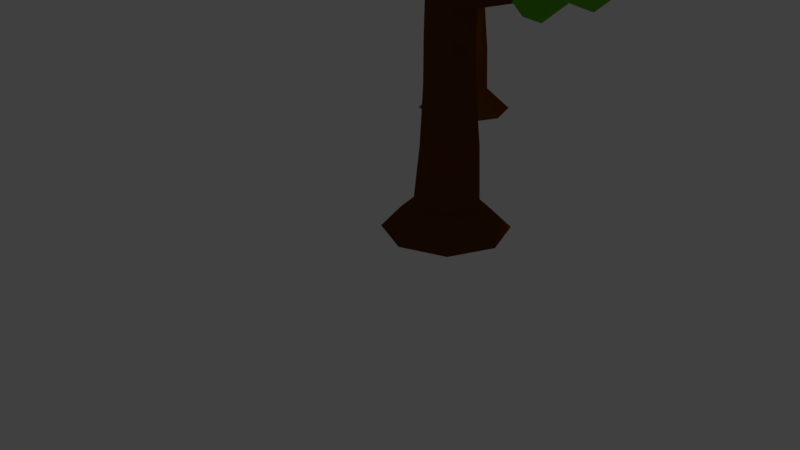# Source: tree1.blend  (saved by Blender 2.79.0; exported with 4.5.12 LTS)
import bpy
from mathutils import Matrix  # noqa: F401  (used for matrix-valued properties, if any)

bpy.ops.wm.read_factory_settings(use_empty=True)
scene = bpy.context.scene
scene.name = 'Scene'

# ---- collections
col_collection_1 = bpy.data.collections.new('Collection 1'); scene.collection.children.link(col_collection_1)

# ---- materials (node trees are filled in below, after node groups)
mat_material = bpy.data.materials.new('Material')
mat_material.alpha_threshold = 0.0
mat_material.use_transparent_shadow = False
mat_material.diffuse_color = (0.1282, 0.03891, 0.0, 1.0)
mat_material.roughness = 0.5
mat_material.line_color = (0.0, 0.0, 0.0, 1.0)
mat_material_001 = bpy.data.materials.new('Material.001')
mat_material_001.alpha_threshold = 0.0
mat_material_001.use_transparent_shadow = False
mat_material_001.diffuse_color = (0.1202, 0.4672, 0.02167, 1.0)
mat_material_001.specular_color = (0.07434, 0.3757, 0.01103)
mat_material_001.roughness = 0.5

# ---- material node trees

# ---- world
world_world = bpy.data.worlds.new('World'); scene.world = world_world
world_world.color = (0.05088, 0.05088, 0.05088)
world_world.use_sun_shadow = False
world_world.sun_shadow_jitter_overblur = 0.0
world_world.cycles.sampling_method = 'MANUAL'

# ---- cameras
cam_camera = bpy.data.cameras.new('Camera')
cam_camera.clip_end = 100.0
cam_camera.lens = 35.0
cam_camera.sensor_width = 32.0
cam_camera.sensor_height = 18.0
cam_camera.ortho_scale = 7.314
cam_camera.dof.focus_distance = 0.0
cam_camera.dof.aperture_fstop = 128.0

# ---- lights
light_lamp = bpy.data.lights.new('Lamp', 'POINT')
light_lamp.transmission_factor = 0.0
light_lamp.cutoff_distance = 30.0
light_lamp.energy = 100.0
light_lamp.shadow_buffer_clip_start = 1.001
light_lamp.shadow_soft_size = 0.1
light_lamp.shadow_maximum_resolution = 0.006
light_lamp.use_absolute_resolution = True

# ---- meshes
me_cylinder = bpy.data.meshes.new('Cylinder')
me_cylinder.from_pydata([(1.611e-09, 0.7991, -0.5046), (-4.465e-09, 0.4008, -0.1448), (0.5651, 0.5651, -0.5046), (0.2834, 0.2834, -0.1448), (0.7991, -2.722e-08, -0.5046), (0.4008, -1.305e-08, -0.1448), (0.5651, -0.5651, -0.5046), (0.2834, -0.2834, -0.1448), (-6.825e-08, -0.7991, -0.5046), (-3.95e-08, -0.4008, -0.1448), (-0.5651, -0.5651, -0.5046), (-0.2834, -0.2834, -0.1448), (-0.7991, 1.724e-08, -0.5046), (-0.4008, 9.244e-09, -0.1448), (-0.5651, 0.5651, -0.5046), (-0.2834, 0.2834, -0.1448), (-0.006612, 0.3073, 1.3), (0.2065, 0.219, 1.3), (0.2903, 0.009954, 1.303), (0.2058, -0.2065, 1.3), (-0.01112, -0.2913, 1.303), (-0.2197, -0.2071, 1.3), (-0.308, 0.005948, 1.3), (-0.2197, 0.219, 1.3), (-6.452e-09, 0.2821, 2.58), (0.1995, 0.1995, 2.58), (0.2821, -8.086e-09, 2.637), (0.1995, -0.2126, 2.563), (-3.112e-08, -0.2952, 2.477), (-0.1995, -0.2126, 2.58), (-0.2821, 7.61e-09, 2.58), (-0.1995, 0.1995, 2.471), (-0.1675, 1.108, 5.296), (-0.08515, 1.074, 5.296), (-0.05102, 0.992, 5.296), (-0.08515, 0.9096, 5.296), (-0.1675, 0.8754, 5.296), (-0.2499, 0.9096, 5.296), (-0.2841, 0.992, 5.296), (-0.2499, 1.074, 5.296), (0.1826, -0.06695, 4.017), (0.005055, -0.1405, 4.017), (0.1826, 0.2881, 4.059), (0.2561, 0.1106, 4.017), (-0.246, 0.1106, 4.017), (-0.1725, 0.2881, 4.017), (-0.1725, -0.06695, 3.959), (0.005055, 0.3617, 4.017), (0.002345, -0.2295, 3.32), (0.2701, 0.05131, 3.247), (-0.187, 0.2406, 3.337), (-0.187, -0.1511, 3.247), (0.1916, -0.1511, 3.235), (0.1916, 0.2406, 3.247), (-0.2654, 0.05131, 3.247), (0.002345, 0.319, 3.247), (0.06515, -1.699, 4.014), (0.02767, -1.714, 4.02), (-0.002201, -1.685, 4.029), (0.06359, -1.605, 4.115), (0.02799, -1.598, 4.102), (0.09209, -1.61, 4.089), (0.1668, -0.9211, 3.057), (0.04827, -0.97, 3.017), (0.06741, -0.8825, 3.486), (0.1763, -0.8461, 3.43), (-0.06641, -0.9145, 3.073), (-0.04505, -0.8402, 3.443), (-0.2978, 0.009689, 2.264), (-0.2137, 0.2127, 2.264), (-0.01561, -0.2828, 2.191), (-0.2137, -0.203, 2.264), (0.2715, 0.01399, 2.191), (0.1914, -0.2024, 2.252), (-0.01077, 0.2967, 2.264), (0.1922, 0.2127, 2.264), (1.632, 0.2317, 3.302), (1.655, 0.1613, 3.322), (1.64, 0.0913, 3.281), (1.707, 0.1797, 3.175), (1.676, 0.1042, 3.178), (1.669, 0.246, 3.198), (0.9082, 0.07352, 2.68), (0.8525, 0.2142, 2.64), (0.8711, 0.2226, 2.416), (0.9345, 0.08193, 2.364), (0.8745, -0.06827, 2.4), (0.8561, -0.07406, 2.621), (-0.7059, 1.395, 4.099), (-0.8129, 1.384, 4.075), (-0.7675, 1.419, 4.11), (-0.7349, 1.182, 4.117), (-0.7833, 1.202, 4.084), (-0.6818, 1.212, 4.107), (-0.463, 0.6433, 3.37), (-0.4851, 0.6898, 2.979), (-0.418, 0.8203, 2.93), (-0.2763, 0.8582, 2.989), (-0.2648, 0.8031, 3.38), (-0.3971, 0.7448, 3.436), (0.1199, 0.1616, 4.316), (0.1199, 0.4721, 4.316), (-0.2549, 0.3169, 4.316), (-0.03534, 0.5364, 4.316), (-0.03534, 0.09728, 4.316), (0.1842, 0.3169, 4.316), (-0.1906, 0.4721, 4.316), (-0.1906, 0.1616, 4.441), (-1.217, -0.003157, 5.233), (-1.185, 0.07842, 5.239), (-1.223, 0.04597, 5.238), (-1.102, 0.08378, 5.273), (-1.13, 0.01243, 5.267), (-1.108, 0.04263, 5.303), (-0.5825, 0.1108, 4.373), (-0.5028, 0.06104, 4.286), (-0.6167, 0.2173, 4.288), (-0.517, -0.08182, 4.1), (-0.6211, -0.01871, 4.069), (-0.6472, 0.09684, 4.103), (0.1869, -0.1069, 3.645), (0.1869, 0.2655, 3.613), (-0.2552, 0.08242, 3.651), (0.003767, 0.3414, 3.651), (0.003767, -0.1828, 3.686), (0.2627, 0.08242, 3.651), (-0.1794, 0.2655, 3.694), (-0.1794, -0.1069, 3.62), (1.506, 0.9205, 4.577), (1.515, 0.9015, 4.544), (1.512, 0.9583, 4.586), (1.595, 0.9248, 4.571), (1.585, 0.9627, 4.581), (1.588, 0.9041, 4.536), (0.7742, 0.3995, 3.618), (0.7418, 0.4158, 3.845), (0.5866, 0.5919, 3.862), (0.6141, 0.5812, 3.635), (0.6933, 0.5322, 3.884), (0.7303, 0.52, 3.607), (-0.007284, -1.116, 4.945), (-0.07549, -1.144, 4.945), (-0.00563, -1.131, 4.802), (-0.07599, -1.161, 4.818), (0.08959, -0.5142, 4.091), (0.09212, -0.5377, 3.872), (-0.01547, -0.5823, 3.896), (-0.01471, -0.5574, 4.091), (0.1189, 0.6662, 4.516), (0.7284, 0.2233, 5.152), (-0.114, -0.05041, 5.056), (-0.6346, 0.6662, 5.357), (-0.114, 1.383, 5.357), (0.652, 1.041, 5.282), (0.3517, -0.05041, 5.839), (-0.4907, 0.2233, 6.113), (-0.4907, 1.109, 6.075), (0.3517, 1.383, 5.941), (0.8723, 0.6662, 5.532), (0.1189, 0.6662, 6.389), (-0.018, 0.245, 4.69), (0.4771, 0.4059, 4.792), (0.3403, -0.01534, 5.038), (0.8354, 0.6662, 5.121), (0.4771, 0.9265, 4.882), (-0.324, 0.6662, 4.792), (-0.4609, 0.245, 5.228), (-0.018, 1.087, 4.882), (-0.4609, 1.087, 5.294), (0.3403, 1.348, 5.294), (0.92, 0.4059, 5.34), (0.92, 0.9265, 5.417), (0.1189, -0.1762, 5.247), (0.614, -0.01534, 5.354), (-0.6823, 0.4059, 5.737), (-0.3763, -0.01534, 5.507), (-0.3763, 1.348, 5.72), (-0.6823, 0.9265, 5.737), (0.614, 1.348, 5.609), (0.1189, 1.509, 5.716), (0.6986, 0.245, 5.97), (-0.1026, -0.01534, 5.95), (-0.5977, 0.6662, 6.18), (-0.1026, 1.348, 5.946), (0.6986, 1.087, 5.867), (0.2557, 0.245, 6.407), (0.5617, 0.6662, 6.163), (-0.2394, 0.4059, 6.422), (-0.2394, 0.9265, 6.402), (0.2557, 1.087, 6.277), (1.774, 0.1043, 2.392), (2.383, -0.3385, 3.028), (1.541, -0.6122, 2.932), (1.02, 0.1043, 3.233), (1.541, 0.8209, 3.233), (2.307, 0.4788, 3.158), (2.007, -0.6122, 3.715), (1.164, -0.3385, 3.99), (1.164, 0.5472, 3.952), (2.007, 0.8209, 3.818), (2.527, 0.1043, 3.409), (1.774, 0.1043, 4.266), (1.637, -0.3169, 2.567), (2.132, -0.156, 2.668), (1.995, -0.5772, 2.915), (2.49, 0.1043, 2.997), (2.132, 0.3646, 2.758), (1.331, 0.1043, 2.668), (1.194, -0.3169, 3.105), (1.637, 0.5255, 2.758), (1.194, 0.5255, 3.171), (1.995, 0.7858, 3.171), (2.575, -0.156, 3.217), (2.575, 0.3646, 3.294), (1.774, -0.7381, 3.123), (2.269, -0.5772, 3.231), (0.9726, -0.156, 3.614), (1.279, -0.5772, 3.384), (1.279, 0.7858, 3.596), (0.9726, 0.3646, 3.614), (2.269, 0.7858, 3.485), (1.774, 0.9467, 3.593), (2.353, -0.3169, 3.846), (1.552, -0.5772, 3.826), (1.057, 0.1043, 4.056), (1.552, 0.7858, 3.822), (2.353, 0.5255, 3.744), (1.911, -0.3169, 4.284), (2.217, 0.1043, 4.039), (1.415, -0.156, 4.299), (1.415, 0.3646, 4.278), (1.911, 0.5255, 4.153), (1.073, 1.036, 3.491), (1.682, 0.593, 4.127), (0.8401, 0.3193, 4.031), (0.3195, 1.036, 4.333), (0.8401, 1.752, 4.332), (1.606, 1.41, 4.257), (1.306, 0.3193, 4.815), (0.4634, 0.593, 5.089), (0.4634, 1.479, 5.051), (1.306, 1.752, 4.917), (1.826, 1.036, 4.508), (1.073, 1.036, 5.365), (0.9361, 0.6147, 3.666), (1.431, 0.7755, 3.767), (1.294, 0.3544, 4.014), (1.789, 1.036, 4.097), (1.431, 1.296, 3.857), (0.6301, 1.036, 3.767), (0.4932, 0.6147, 4.204), (0.9361, 1.457, 3.857), (0.4932, 1.457, 4.27), (1.294, 1.717, 4.27), (1.874, 0.7755, 4.316), (1.874, 1.296, 4.393), (1.073, 0.1935, 4.222), (1.568, 0.3544, 4.33), (0.2718, 0.7755, 4.713), (0.5778, 0.3544, 4.483), (0.5778, 1.717, 4.695), (0.2718, 1.296, 4.713), (1.568, 1.717, 4.584), (1.073, 1.878, 4.692), (1.653, 0.6147, 4.945), (0.8515, 0.3544, 4.926), (0.3563, 1.036, 5.156), (0.8515, 1.717, 4.921), (1.653, 1.457, 4.843), (1.21, 0.6147, 5.383), (1.516, 1.036, 5.138), (0.7146, 0.7755, 5.398), (0.7146, 1.296, 5.378), (1.21, 1.457, 5.252), (-0.518, 1.387, 2.964), (0.09155, 0.9445, 3.6), (-0.7508, 0.6708, 3.504), (-1.271, 1.387, 3.805), (-0.7508, 2.104, 3.805), (0.01519, 1.762, 3.73), (-0.2852, 0.6708, 4.287), (-1.128, 0.9445, 4.562), (-1.128, 1.83, 4.524), (-0.2852, 2.104, 4.39), (0.2354, 1.387, 3.98), (-0.518, 1.387, 4.837), (-0.6549, 0.9661, 3.139), (-0.1597, 1.127, 3.24), (-0.2966, 0.7058, 3.487), (0.1986, 1.387, 3.569), (-0.1597, 1.648, 3.33), (-0.9609, 1.387, 3.24), (-1.098, 0.9661, 3.676), (-0.6549, 1.809, 3.33), (-1.098, 1.809, 3.743), (-0.2966, 2.069, 3.743), (0.2831, 1.127, 3.788), (0.2831, 1.648, 3.866), (-0.518, 0.545, 3.695), (-0.02287, 0.7058, 3.803), (-1.319, 1.127, 4.185), (-1.013, 0.7058, 3.955), (-1.013, 2.069, 4.168), (-1.319, 1.648, 4.185), (-0.02287, 2.069, 4.057), (-0.518, 2.23, 4.165), (0.06171, 0.9661, 4.418), (-0.7394, 0.7058, 4.398), (-1.235, 1.387, 4.628), (-0.7394, 2.069, 4.394), (0.06171, 1.809, 4.316), (-0.3812, 0.9661, 4.856), (-0.07514, 1.387, 4.611), (-0.8763, 1.127, 4.871), (-0.8763, 1.648, 4.85), (-0.3812, 1.809, 4.725), (0.3979, -1.58, 2.799), (1.007, -2.023, 3.435), (0.1651, -2.296, 3.339), (-0.3555, -1.58, 3.64), (0.1651, -0.8633, 3.64), (0.9311, -1.205, 3.565), (0.6308, -2.296, 4.122), (-0.2116, -2.023, 4.397), (-0.2116, -1.137, 4.359), (0.6308, -0.8633, 4.225), (1.151, -1.58, 3.815), (0.3979, -1.58, 4.672), (0.2611, -2.001, 2.974), (0.7562, -1.84, 3.075), (0.6194, -2.261, 3.322), (1.115, -1.58, 3.404), (0.7562, -1.32, 3.165), (-0.04491, -1.58, 3.075), (-0.1818, -2.001, 3.511), (0.2611, -1.159, 3.165), (-0.1818, -1.159, 3.577), (0.6194, -0.8984, 3.577), (1.199, -1.84, 3.623), (1.199, -1.32, 3.701), (0.3979, -2.422, 3.53), (0.8931, -2.261, 3.638), (-0.4032, -1.84, 4.02), (-0.09719, -2.261, 3.79), (-0.09719, -0.8984, 4.003), (-0.4032, -1.32, 4.02), (0.8931, -0.8984, 3.892), (0.3979, -0.7375, 3.999), (0.9777, -2.001, 4.253), (0.1765, -2.261, 4.233), (-0.3186, -1.58, 4.463), (0.1765, -0.8984, 4.229), (0.9777, -1.159, 4.151), (0.5348, -2.001, 4.691), (0.8408, -1.58, 4.446), (0.03967, -1.84, 4.706), (0.03967, -1.32, 4.685), (0.5348, -1.159, 4.56), (-0.1338, -0.9001, 3.767), (0.4757, -1.343, 4.403), (-0.3666, -1.617, 4.307), (-0.8872, -0.9001, 4.608), (-0.3666, -0.1835, 4.608), (0.3994, -0.5256, 4.533), (0.09902, -1.617, 5.09), (-0.7434, -1.343, 5.365), (-0.7434, -0.4573, 5.327), (0.09902, -0.1835, 5.193), (0.6196, -0.9001, 4.784), (-0.1338, -0.9001, 5.64), (-0.2707, -1.321, 3.942), (0.2245, -1.16, 4.043), (0.08763, -1.582, 4.29), (0.5828, -0.9001, 4.372), (0.2245, -0.6398, 4.133), (-0.5767, -0.9001, 4.043), (-0.7135, -1.321, 4.479), (-0.2707, -0.4789, 4.133), (-0.7135, -0.4789, 4.546), (0.08763, -0.2186, 4.546), (0.6673, -1.16, 4.592), (0.6673, -0.6398, 4.669), (-0.1338, -1.742, 4.498), (0.3613, -1.582, 4.606), (-0.935, -1.16, 4.989), (-0.6289, -1.582, 4.759), (-0.6289, -0.2186, 4.971), (-0.935, -0.6398, 4.989), (0.3613, -0.2186, 4.86), (-0.1338, -0.05774, 4.968), (0.4459, -1.321, 5.221), (-0.3552, -1.582, 5.201), (-0.8504, -0.9001, 5.431), (-0.3552, -0.2186, 5.197), (0.4459, -0.4789, 5.119), (0.003043, -1.321, 5.659), (0.3091, -0.9001, 5.414), (-0.4921, -1.16, 5.674), (-0.4921, -0.6398, 5.653), (0.003043, -0.4789, 5.528), (-1.183, 0.1109, 3.612), (-0.5739, -0.332, 4.248), (-1.416, -0.6057, 4.152), (-1.937, 0.1109, 4.453), (-1.416, 0.8275, 4.453), (-0.6503, 0.4854, 4.378), (-0.9507, -0.6057, 4.935), (-1.793, -0.332, 5.21), (-1.793, 0.5537, 5.172), (-0.9507, 0.8275, 5.038), (-0.4301, 0.1109, 4.629), (-1.183, 0.1109, 5.485), (-1.32, -0.3103, 3.787), (-0.8252, -0.1494, 3.888), (-0.9621, -0.5706, 4.135), (-0.4669, 0.1109, 4.217), (-0.8252, 0.3712, 3.978), (-1.626, 0.1109, 3.888), (-1.763, -0.3103, 4.324), (-1.32, 0.5321, 3.978), (-1.763, 0.5321, 4.391), (-0.9621, 0.7924, 4.391), (-0.3823, -0.1494, 4.437), (-0.3823, 0.3712, 4.514), (-1.183, -0.7315, 4.343), (-0.6884, -0.5706, 4.451), (-1.985, -0.1494, 4.834), (-1.679, -0.5706, 4.604), (-1.679, 0.7924, 4.816), (-1.985, 0.3712, 4.834), (-0.6884, 0.7924, 4.705), (-1.183, 0.9533, 4.813), (-0.6038, -0.3103, 5.066), (-1.405, -0.5706, 5.046), (-1.9, 0.1109, 5.276), (-1.405, 0.7924, 5.042), (-0.6038, 0.5321, 4.964), (-1.047, -0.3103, 5.504), (-0.7406, 0.1109, 5.259), (-1.542, -0.1494, 5.519), (-1.542, 0.3712, 5.498), (-1.047, 0.5321, 5.373), (-1.158, 0.5957, 2.863), (-0.5482, 0.1528, 3.499), (-1.391, -0.1209, 3.403), (-1.911, 0.5957, 3.704), (-1.391, 1.312, 3.704), (-0.6245, 0.9702, 3.629), (-0.9249, -0.1209, 4.186), (-1.767, 0.1528, 4.461), (-1.767, 1.039, 4.423), (-0.9249, 1.312, 4.289), (-0.4043, 0.5957, 3.88), (-1.158, 0.5957, 4.736), (-1.295, 0.1745, 3.038), (-0.7994, 0.3353, 3.139), (-0.9363, -0.08584, 3.386), (-0.4412, 0.5957, 3.468), (-0.7994, 0.856, 3.229), (-1.601, 0.5957, 3.139), (-1.737, 0.1745, 3.575), (-1.295, 1.017, 3.229), (-1.737, 1.017, 3.642), (-0.9363, 1.277, 3.642), (-0.3566, 0.3353, 3.688), (-0.3566, 0.856, 3.765), (-1.158, -0.2467, 3.594), (-0.6626, -0.08584, 3.702), (-1.959, 0.3353, 4.085), (-1.653, -0.08584, 3.855), (-1.653, 1.277, 4.067), (-1.959, 0.856, 4.085), (-0.6626, 1.277, 3.956), (-1.158, 1.438, 4.064), (-0.578, 0.1745, 4.317), (-1.379, -0.08584, 4.297), (-1.874, 0.5957, 4.527), (-1.379, 1.277, 4.293), (-0.578, 1.017, 4.215), (-1.021, 0.1745, 4.755), (-0.7149, 0.5957, 4.51), (-1.516, 0.3353, 4.77), (-1.516, 0.856, 4.749), (-1.021, 1.017, 4.624), (-1.159, -0.4259, 2.98), (-0.9854, -0.552, 3.162), (-1.225, -0.63, 3.134), (-1.374, -0.4259, 3.22), (-1.225, -0.2218, 3.22), (-1.007, -0.3192, 3.199), (-1.093, -0.63, 3.357), (-1.333, -0.552, 3.435), (-1.333, -0.2998, 3.425), (-1.093, -0.2218, 3.386), (-0.9445, -0.4259, 3.27), (-1.159, -0.4259, 3.514), (-1.198, -0.5458, 3.03), (-1.057, -0.5, 3.059), (-1.096, -0.62, 3.129), (-0.955, -0.4259, 3.153), (-1.057, -0.3518, 3.085), (-1.285, -0.4259, 3.059), (-1.324, -0.5458, 3.183), (-1.198, -0.306, 3.085), (-1.324, -0.306, 3.202), (-1.096, -0.2318, 3.202), (-0.9309, -0.5, 3.215), (-0.9309, -0.3518, 3.237), (-1.159, -0.6658, 3.189), (-1.018, -0.62, 3.219), (-1.387, -0.5, 3.328), (-1.3, -0.62, 3.263), (-1.3, -0.2318, 3.323), (-1.387, -0.3518, 3.328), (-1.018, -0.2318, 3.292), (-1.159, -0.186, 3.322), (-0.9939, -0.5458, 3.394), (-1.222, -0.62, 3.389), (-1.363, -0.4259, 3.454), (-1.222, -0.2318, 3.388), (-0.9939, -0.306, 3.365), (-1.12, -0.5458, 3.519), (-1.033, -0.4259, 3.449), (-1.261, -0.5, 3.523), (-1.261, -0.3518, 3.518), (-1.12, -0.306, 3.482), (1.79, -2.305, 3.883), (1.025, -0.9085, 3.528), (1.635, -1.351, 4.165), (0.7922, -1.625, 4.068), (0.2716, -0.9085, 4.37), (0.7922, -0.1919, 4.37), (1.558, -0.534, 4.295), (1.258, -1.625, 4.852), (0.4155, -1.351, 5.126), (0.4155, -0.4656, 5.088), (1.258, -0.1919, 4.954), (1.778, -0.9085, 4.545), (1.025, -0.9085, 5.402), (0.8882, -1.33, 3.703), (1.383, -1.169, 3.804), (1.246, -1.59, 4.051), (1.742, -0.9085, 4.134), (1.383, -0.6482, 3.894), (0.5822, -0.9085, 3.804), (0.4453, -1.33, 4.241), (0.8882, -0.4873, 3.894), (0.4453, -0.4873, 4.307), (1.246, -0.227, 4.307), (1.826, -1.169, 4.353), (1.826, -0.6482, 4.43), (1.025, -1.751, 4.259), (1.52, -1.59, 4.367), (0.2239, -1.169, 4.75), (0.5299, -1.59, 4.52), (0.5299, -0.227, 4.732), (0.2239, -0.6482, 4.75), (1.52, -0.227, 4.621), (1.025, -0.06612, 4.729), (1.605, -1.33, 4.982), (0.8036, -1.59, 4.963), (0.3085, -0.9085, 5.193), (0.8036, -0.227, 4.959), (1.605, -0.4873, 4.88), (1.162, -1.33, 5.42), (1.468, -0.9085, 5.175), (0.6667, -1.169, 5.435), (0.6667, -0.6482, 5.415), (1.162, -0.4873, 5.289), (-1.052, -0.3199, 3.181), (-0.7647, -0.5286, 3.48), (-1.162, -0.6576, 3.435), (-1.407, -0.3199, 3.577), (-1.162, 0.0178, 3.577), (-0.8007, -0.1434, 3.542), (-0.9422, -0.6576, 3.804), (-1.339, -0.5286, 3.934), (-1.339, -0.1112, 3.916), (-0.9422, 0.0178, 3.852), (-0.6969, -0.3199, 3.66), (-1.052, -0.3199, 4.063), (-1.116, -0.5184, 3.263), (-0.8831, -0.4426, 3.311), (-0.9476, -0.6411, 3.427), (-0.7142, -0.3199, 3.466), (-0.8831, -0.1972, 3.353), (-1.261, -0.3199, 3.311), (-1.325, -0.5184, 3.516), (-1.116, -0.1214, 3.353), (-1.325, -0.1214, 3.547), (-0.9476, 0.001267, 3.547), (-0.6744, -0.4426, 3.569), (-0.6744, -0.1972, 3.605), (-1.052, -0.7169, 3.525), (-0.8186, -0.6411, 3.576), (-1.43, -0.4426, 3.756), (-1.285, -0.6411, 3.648), (-1.285, 0.001269, 3.748), (-1.43, -0.1972, 3.756), (-0.8186, 0.001269, 3.696), (-1.052, 0.07709, 3.746), (-0.7787, -0.5184, 3.866), (-1.156, -0.6411, 3.857), (-1.39, -0.3199, 3.965), (-1.156, 0.001267, 3.855), (-0.7787, -0.1214, 3.818), (-0.9875, -0.5184, 4.072), (-0.8432, -0.3199, 3.957), (-1.221, -0.4426, 4.079), (-1.221, -0.1972, 4.07), (-0.9875, -0.1214, 4.01), (-0.106, -0.8472, 2.712), (0.1813, -1.056, 3.012), (-0.2157, -1.185, 2.967), (-0.4611, -0.8472, 3.109), (-0.2157, -0.5094, 3.109), (0.1453, -0.6707, 3.073), (0.003725, -1.185, 3.336), (-0.3933, -1.056, 3.465), (-0.3933, -0.6384, 3.447), (0.003725, -0.5094, 3.384), (0.2491, -0.8472, 3.191), (-0.106, -0.8472, 3.595), (-0.1705, -1.046, 2.794), (0.06285, -0.9698, 2.842), (-0.001642, -1.168, 2.958), (0.2317, -0.8472, 2.997), (0.06285, -0.7245, 2.885), (-0.3147, -0.8472, 2.842), (-0.3792, -1.046, 3.048), (-0.1705, -0.6487, 2.885), (-0.3792, -0.6487, 3.079), (-0.001642, -0.526, 3.079), (0.2716, -0.9698, 3.101), (0.2716, -0.7245, 3.137), (-0.106, -1.244, 3.057), (0.1274, -1.168, 3.107), (-0.4836, -0.9698, 3.288), (-0.3394, -1.168, 3.179), (-0.3394, -0.526, 3.28), (-0.4836, -0.7245, 3.288), (0.1274, -0.526, 3.227), (-0.106, -0.4502, 3.278), (0.1672, -1.046, 3.397), (-0.2104, -1.168, 3.388), (-0.4437, -0.8472, 3.496), (-0.2104, -0.526, 3.386), (0.1672, -0.6487, 3.349), (-0.04151, -1.046, 3.604), (0.1027, -0.8472, 3.488), (-0.2749, -0.9698, 3.611), (-0.2749, -0.7245, 3.601), (-0.04151, -0.6487, 3.542), (1.732, -0.8866, 4.095), (2.019, -1.095, 4.395), (1.622, -1.224, 4.35), (1.377, -0.8866, 4.492), (1.622, -0.5489, 4.492), (1.983, -0.7101, 4.456), (1.842, -1.224, 4.719), (1.445, -1.095, 4.848), (1.445, -0.6779, 4.83), (1.842, -0.5489, 4.767), (2.087, -0.8866, 4.574), (1.732, -0.8866, 4.978), (1.667, -1.085, 4.178), (1.901, -1.009, 4.225), (1.836, -1.208, 4.342), (2.07, -0.8866, 4.381), (1.901, -0.7639, 4.268), (1.523, -0.8866, 4.225), (1.459, -1.085, 4.431), (1.667, -0.6881, 4.268), (1.459, -0.6881, 4.462), (1.836, -0.5654, 4.462), (2.109, -1.009, 4.484), (2.109, -0.7639, 4.52), (1.732, -1.284, 4.44), (1.965, -1.208, 4.491), (1.354, -1.009, 4.671), (1.498, -1.208, 4.563), (1.498, -0.5654, 4.663), (1.354, -0.7639, 4.671), (1.965, -0.5654, 4.61), (1.732, -0.4896, 4.661), (2.005, -1.085, 4.781), (1.627, -1.208, 4.771), (1.394, -0.8866, 4.88), (1.627, -0.5654, 4.769), (2.005, -0.6881, 4.732), (1.796, -1.085, 4.987), (1.941, -0.8866, 4.871), (1.563, -1.009, 4.994), (1.563, -0.7639, 4.984), (1.796, -0.6881, 4.925), (0.2621, 0.783, 2.846), (0.7541, 0.4256, 3.36), (0.07422, 0.2047, 3.282), (-0.346, 0.783, 3.525), (0.07422, 1.361, 3.525), (0.6924, 1.085, 3.464), (0.45, 0.2047, 3.914), (-0.2298, 0.4256, 4.135), (-0.2298, 1.14, 4.105), (0.45, 1.361, 3.997), (0.8702, 0.783, 3.666), (0.2621, 0.783, 4.358), (0.1517, 0.4431, 2.987), (0.5513, 0.5729, 3.069), (0.4408, 0.233, 3.268), (0.8404, 0.783, 3.335), (0.5513, 0.9931, 3.141), (-0.09529, 0.783, 3.069), (-0.2057, 0.4431, 3.421), (0.1517, 1.123, 3.141), (-0.2057, 1.123, 3.474), (0.4408, 1.333, 3.474), (0.9087, 0.5729, 3.511), (0.9087, 0.9931, 3.574), (0.2621, 0.1031, 3.436), (0.6617, 0.233, 3.523), (-0.3845, 0.5729, 3.832), (-0.1375, 0.233, 3.646), (-0.1375, 1.333, 3.818), (-0.3845, 0.9931, 3.832), (0.6617, 1.333, 3.728), (0.2621, 1.463, 3.815), (0.73, 0.4431, 4.019), (0.08341, 0.233, 4.004), (-0.3162, 0.783, 4.189), (0.08341, 1.333, 4.0), (0.73, 1.123, 3.937), (0.3726, 0.4431, 4.373), (0.6195, 0.783, 4.175), (-0.02703, 0.5729, 4.385), (-0.02703, 0.9931, 4.368), (0.3726, 1.123, 4.267), (-0.4277, 1.019, 2.357), (-0.09857, 0.7799, 2.701), (-0.5535, 0.6321, 2.649), (-0.8346, 1.019, 2.811), (-0.5535, 1.406, 2.811), (-0.1398, 1.221, 2.771), (-0.302, 0.6321, 3.072), (-0.7569, 0.7799, 3.22), (-0.7569, 1.258, 3.199), (-0.302, 1.406, 3.127), (-0.02087, 1.019, 2.906), (-0.4277, 1.019, 3.369), (-0.5016, 0.7916, 2.451), (-0.2343, 0.8784, 2.506), (-0.3082, 0.651, 2.639), (-0.04078, 1.019, 2.684), (-0.2343, 1.16, 2.555), (-0.6669, 1.019, 2.506), (-0.7408, 0.7916, 2.742), (-0.5016, 1.246, 2.555), (-0.7408, 1.246, 2.777), (-0.3082, 1.387, 2.777), (0.004895, 0.8784, 2.802), (0.004895, 1.16, 2.844), (-0.4277, 0.5641, 2.752), (-0.1604, 0.651, 2.81), (-0.8604, 0.8784, 3.017), (-0.6951, 0.651, 2.892), (-0.6951, 1.387, 3.007), (-0.8604, 1.16, 3.017), (-0.1604, 1.387, 2.947), (-0.4277, 1.474, 3.005), (-0.1147, 0.7916, 3.142), (-0.5473, 0.651, 3.132), (-0.8147, 1.019, 3.256), (-0.5473, 1.387, 3.129), (-0.1147, 1.246, 3.087), (-0.3538, 0.7916, 3.379), (-0.1886, 1.019, 3.246), (-0.6212, 0.8784, 3.387), (-0.6212, 1.16, 3.376), (-0.3538, 1.246, 3.308), (0.972, 0.3503, 2.108), (1.301, 0.1112, 2.451), (0.8463, -0.03666, 2.399), (0.5651, 0.3503, 2.562), (0.8463, 0.7373, 2.562), (1.26, 0.5526, 2.522), (1.098, -0.03666, 2.822), (0.6428, 0.1112, 2.971), (0.6428, 0.5895, 2.95), (1.098, 0.7373, 2.878), (1.379, 0.3503, 2.657), (0.972, 0.3503, 3.119), (0.8981, 0.1229, 2.202), (1.165, 0.2097, 2.257), (1.092, -0.01772, 2.39), (1.359, 0.3503, 2.435), (1.165, 0.4909, 2.305), (0.7328, 0.3503, 2.257), (0.6589, 0.1229, 2.492), (0.8981, 0.5778, 2.305), (0.6589, 0.5778, 2.528), (1.092, 0.7183, 2.528), (1.405, 0.2097, 2.553), (1.405, 0.4909, 2.595), (0.972, -0.1046, 2.503), (1.239, -0.01772, 2.561), (0.5393, 0.2097, 2.767), (0.7046, -0.01772, 2.643), (0.7046, 0.7183, 2.758), (0.5393, 0.4909, 2.767), (1.239, 0.7183, 2.698), (0.972, 0.8052, 2.756), (1.285, 0.1229, 2.893), (0.8524, -0.01772, 2.882), (0.585, 0.3503, 3.007), (0.8524, 0.7183, 2.88), (1.285, 0.5778, 2.838), (1.046, 0.1229, 3.129), (1.211, 0.3503, 2.997), (0.7785, 0.2097, 3.137), (0.7785, 0.4909, 3.126), (1.046, 0.5778, 3.059), (0.4543, -0.0845, 0.6048), (0.3523, -0.3308, 0.6048), (-0.1402, -0.3308, 0.6048), (-0.2422, -0.0845, 0.6048), (0.1061, -0.4328, 0.6048), (-0.1402, 0.1618, 0.6048), (0.3523, 0.1618, 0.6048), (0.1061, 0.2638, 0.6048), (-0.274, 0.2674, 1.843), (-0.274, -0.1534, 1.843), (0.1417, -0.1534, 1.837), (0.1417, 0.2674, 1.843), (-0.3601, 0.05953, 1.843), (-0.06617, -0.2395, 1.803), (0.2277, 0.05953, 1.804), (-0.06617, 0.3534, 1.843), (-3.433, 4.821, -0.7643), (-3.433, 4.422, -0.4046), (-2.868, 4.587, -0.7643), (-3.15, 4.305, -0.4046), (-2.634, 4.022, -0.7643), (-3.032, 4.022, -0.4046), (-2.868, 3.457, -0.7643), (-3.15, 3.738, -0.4046), (-3.433, 3.223, -0.7643), (-3.433, 3.621, -0.4046), (-3.998, 3.457, -0.7643), (-3.717, 3.738, -0.4046), (-4.232, 4.022, -0.7643), (-3.834, 4.022, -0.4046), (-3.998, 4.587, -0.7643), (-3.717, 4.305, -0.4046), (-3.44, 4.329, 1.04), (-3.227, 4.241, 1.04), (-3.143, 4.032, 1.043), (-3.227, 3.815, 1.041), (-3.444, 3.73, 1.043), (-3.653, 3.815, 1.04), (-3.741, 4.028, 1.04), (-3.653, 4.241, 1.04), (-3.433, 4.304, 2.321), (-3.234, 4.221, 2.321), (-3.151, 4.022, 2.378), (-3.234, 3.809, 2.304), (-3.433, 3.726, 2.217), (-3.633, 3.809, 2.321), (-3.715, 4.022, 2.321), (-3.633, 4.221, 2.211), (-3.601, 5.13, 5.036), (-3.518, 5.096, 5.036), (-3.484, 5.014, 5.036), (-3.518, 4.931, 5.036), (-3.601, 4.897, 5.036), (-3.683, 4.931, 5.036), (-3.717, 5.014, 5.036), (-3.683, 5.096, 5.036), (-3.251, 3.955, 3.757), (-3.428, 3.881, 3.757), (-3.251, 4.31, 3.799), (-3.177, 4.132, 3.757), (-3.679, 4.132, 3.757), (-3.606, 4.31, 3.757), (-3.606, 3.955, 3.699), (-3.428, 4.383, 3.757), (-3.431, 3.792, 3.06), (-3.163, 4.073, 2.987), (-3.62, 4.262, 3.078), (-3.62, 3.871, 2.987), (-3.242, 3.871, 2.976), (-3.242, 4.262, 2.987), (-3.699, 4.073, 2.987), (-3.431, 4.341, 2.987), (-3.368, 2.323, 3.755), (-3.406, 2.308, 3.761), (-3.435, 2.336, 3.77), (-3.37, 2.417, 3.855), (-3.405, 2.423, 3.843), (-3.341, 2.411, 3.829), (-3.267, 3.101, 2.797), (-3.385, 3.052, 2.757), (-3.366, 3.139, 3.226), (-3.257, 3.176, 3.171), (-3.5, 3.107, 2.813), (-3.478, 3.181, 3.183), (-3.731, 4.031, 2.005), (-3.647, 4.234, 2.005), (-3.449, 3.739, 1.931), (-3.647, 3.819, 2.005), (-3.162, 4.036, 1.932), (-3.242, 3.819, 1.993), (-3.444, 4.318, 2.005), (-3.241, 4.234, 2.005), (-1.801, 4.253, 3.042), (-1.778, 4.183, 3.063), (-1.794, 4.113, 3.021), (-1.726, 4.201, 2.915), (-1.757, 4.126, 2.918), (-1.765, 4.268, 2.938), (-2.525, 4.095, 2.42), (-2.581, 4.236, 2.38), (-2.562, 4.244, 2.156), (-2.499, 4.104, 2.104), (-2.559, 3.953, 2.14), (-2.577, 3.948, 2.361), (-4.139, 5.416, 3.84), (-4.246, 5.406, 3.815), (-4.201, 5.441, 3.85), (-4.168, 5.203, 3.857), (-4.217, 5.224, 3.824), (-4.115, 5.234, 3.847), (-3.896, 4.665, 3.11), (-3.918, 4.711, 2.719), (-3.851, 4.842, 2.67), (-3.71, 4.88, 2.729), (-3.698, 4.825, 3.12), (-3.83, 4.766, 3.176), (-3.313, 4.183, 4.057), (-3.313, 4.494, 4.057), (-3.688, 4.339, 4.057), (-3.469, 4.558, 4.057), (-3.469, 4.119, 4.057), (-3.249, 4.339, 4.057), (-3.624, 4.494, 4.057), (-3.624, 4.183, 4.181), (-4.65, 4.018, 4.974), (-4.618, 4.1, 4.98), (-4.656, 4.068, 4.978), (-4.535, 4.105, 5.013), (-4.563, 4.034, 5.008), (-4.541, 4.064, 5.044), (-4.016, 4.132, 4.113), (-3.936, 4.083, 4.026), (-4.05, 4.239, 4.029), (-3.95, 3.94, 3.84), (-4.054, 4.003, 3.809), (-4.08, 4.118, 3.843), (-3.246, 3.915, 3.386), (-3.246, 4.287, 3.353), (-3.688, 4.104, 3.391), (-3.429, 4.363, 3.391), (-3.429, 3.839, 3.426), (-3.171, 4.104, 3.391), (-3.613, 4.287, 3.434), (-3.613, 3.915, 3.361), (-1.927, 4.942, 4.317), (-1.919, 4.923, 4.284), (-1.921, 4.98, 4.327), (-1.838, 4.946, 4.311), (-1.848, 4.984, 4.321), (-1.845, 4.926, 4.277), (-2.659, 4.421, 3.358), (-2.691, 4.437, 3.585), (-2.847, 4.614, 3.602), (-2.819, 4.603, 3.375), (-2.74, 4.554, 3.624), (-2.703, 4.542, 3.348), (-3.441, 2.906, 4.685), (-3.509, 2.877, 4.685), (-3.439, 2.89, 4.543), (-3.509, 2.861, 4.558), (-3.344, 3.507, 3.831), (-3.341, 3.484, 3.613), (-3.449, 3.439, 3.636), (-3.448, 3.464, 3.831), (-2.979, 3.937, 0.3451), (-3.081, 3.691, 0.3451), (-3.573, 3.691, 0.3451), (-3.675, 3.937, 0.3451), (-3.327, 3.589, 0.3451), (-3.573, 4.183, 0.3451), (-3.081, 4.183, 0.3451), (-3.327, 4.285, 0.3451), (-3.707, 4.289, 1.584), (-3.707, 3.868, 1.584), (-3.292, 3.868, 1.577), (-3.292, 4.289, 1.584), (-3.793, 4.081, 1.584), (-3.499, 3.782, 1.544), (-3.206, 4.081, 1.544), (-3.499, 4.375, 1.584)], [], [(0, 1, 3, 2), (2, 3, 5, 4), (4, 5, 7, 6), (6, 7, 9, 8), (8, 9, 11, 10), (10, 11, 13, 12), (822, 821, 18, 19), (12, 13, 15, 14), (14, 15, 1, 0), (0, 2, 4, 6, 8, 10, 12, 14), (69, 68, 30, 31), (824, 823, 21, 22), (825, 822, 19, 20), (826, 824, 22, 23), (821, 827, 17, 18), (823, 825, 20, 21), (828, 826, 23, 16), (827, 828, 16, 17), (104, 100, 35, 36), (71, 70, 28, 29), (85, 84, 81, 79), (75, 74, 24, 25), (74, 69, 31, 24), (68, 71, 29, 30), (70, 73, 27, 28), (83, 82, 77, 76), (33, 32, 39, 38, 37, 36, 35, 34), (105, 101, 33, 34), (106, 102, 38, 39), (107, 104, 36, 37), (100, 105, 34, 35), (101, 103, 32, 33), (103, 106, 39, 32), (102, 107, 37, 38), (122, 127, 46, 44), (123, 126, 45, 47), (137, 136, 130, 132), (120, 125, 43, 40), (127, 124, 41, 46), (126, 122, 44, 45), (135, 134, 133, 129), (145, 144, 140, 142), (65, 64, 59, 61), (26, 25, 53, 49), (96, 95, 89, 90), (63, 62, 56, 57), (27, 26, 49, 52), (25, 24, 55, 53), (95, 94, 92, 89), (30, 29, 51, 54), (57, 56, 61, 59), (58, 57, 59, 60), (67, 66, 58, 60), (62, 65, 61, 56), (64, 67, 60, 59), (66, 63, 57, 58), (29, 28, 63, 66), (48, 51, 67, 64), (27, 52, 65, 62), (51, 29, 66, 67), (28, 27, 62, 63), (52, 48, 64, 65), (835, 832, 75, 72), (834, 831, 73, 70), (833, 830, 71, 68), (836, 829, 69, 74), (832, 836, 74, 75), (831, 835, 72, 73), (830, 834, 70, 71), (829, 833, 68, 69), (80, 79, 77, 78), (79, 81, 76, 77), (86, 85, 79, 80), (82, 87, 78, 77), (84, 83, 76, 81), (87, 86, 80, 78), (27, 73, 86, 87), (75, 25, 83, 84), (26, 27, 87, 82), (73, 72, 85, 86), (25, 26, 82, 83), (72, 75, 84, 85), (90, 89, 92, 91), (88, 90, 91, 93), (98, 97, 88, 93), (99, 98, 93, 91), (97, 96, 90, 88), (94, 99, 91, 92), (54, 50, 99, 94), (24, 31, 96, 97), (50, 55, 98, 99), (55, 24, 97, 98), (30, 54, 94, 95), (31, 30, 95, 96), (114, 116, 111, 113), (47, 45, 106, 103), (42, 47, 103, 101), (40, 43, 105, 100), (115, 114, 113, 112), (45, 44, 102, 106), (43, 42, 101, 105), (41, 40, 100, 104), (109, 110, 113, 111), (110, 108, 112, 113), (117, 115, 112, 108), (118, 117, 108, 110), (116, 119, 109, 111), (119, 118, 110, 109), (44, 46, 118, 119), (102, 44, 119, 116), (46, 41, 117, 118), (41, 104, 115, 117), (104, 107, 114, 115), (107, 102, 116, 114), (48, 52, 120, 124), (49, 53, 121, 125), (50, 54, 122, 126), (51, 48, 124, 127), (52, 49, 125, 120), (53, 55, 123, 121), (55, 50, 126, 123), (54, 51, 127, 122), (131, 132, 130, 128), (133, 131, 128, 129), (138, 135, 129, 128), (136, 138, 128, 130), (139, 137, 132, 131), (134, 139, 131, 133), (125, 121, 139, 134), (121, 123, 137, 139), (47, 42, 138, 136), (42, 43, 135, 138), (43, 125, 134, 135), (123, 47, 136, 137), (143, 142, 140, 141), (146, 145, 142, 143), (147, 146, 143, 141), (144, 147, 141, 140), (40, 41, 147, 144), (41, 124, 146, 147), (124, 120, 145, 146), (120, 40, 144, 145), (148, 161, 160), (149, 161, 163), (148, 160, 165), (148, 165, 167), (148, 167, 164), (149, 163, 170), (150, 162, 172), (151, 166, 174), (152, 168, 176), (153, 169, 178), (149, 170, 173), (150, 172, 175), (151, 174, 177), (152, 176, 179), (153, 178, 171), (154, 180, 185), (155, 181, 187), (156, 182, 188), (157, 183, 189), (158, 184, 186), (186, 189, 159), (186, 184, 189), (184, 157, 189), (189, 188, 159), (189, 183, 188), (183, 156, 188), (188, 187, 159), (188, 182, 187), (182, 155, 187), (187, 185, 159), (187, 181, 185), (181, 154, 185), (185, 186, 159), (185, 180, 186), (180, 158, 186), (171, 184, 158), (171, 178, 184), (178, 157, 184), (179, 183, 157), (179, 176, 183), (176, 156, 183), (177, 182, 156), (177, 174, 182), (174, 155, 182), (175, 181, 155), (175, 172, 181), (172, 154, 181), (173, 180, 154), (173, 170, 180), (170, 158, 180), (178, 179, 157), (178, 169, 179), (169, 152, 179), (176, 177, 156), (176, 168, 177), (168, 151, 177), (174, 175, 155), (174, 166, 175), (166, 150, 175), (172, 173, 154), (172, 162, 173), (162, 149, 173), (170, 171, 158), (170, 163, 171), (163, 153, 171), (164, 169, 153), (164, 167, 169), (167, 152, 169), (167, 168, 152), (167, 165, 168), (165, 151, 168), (165, 166, 151), (165, 160, 166), (160, 150, 166), (163, 164, 153), (163, 161, 164), (161, 148, 164), (160, 162, 150), (160, 161, 162), (161, 149, 162), (190, 203, 202), (191, 203, 205), (190, 202, 207), (190, 207, 209), (190, 209, 206), (191, 205, 212), (192, 204, 214), (193, 208, 216), (194, 210, 218), (195, 211, 220), (191, 212, 215), (192, 214, 217), (193, 216, 219), (194, 218, 221), (195, 220, 213), (196, 222, 227), (197, 223, 229), (198, 224, 230), (199, 225, 231), (200, 226, 228), (228, 231, 201), (228, 226, 231), (226, 199, 231), (231, 230, 201), (231, 225, 230), (225, 198, 230), (230, 229, 201), (230, 224, 229), (224, 197, 229), (229, 227, 201), (229, 223, 227), (223, 196, 227), (227, 228, 201), (227, 222, 228), (222, 200, 228), (213, 226, 200), (213, 220, 226), (220, 199, 226), (221, 225, 199), (221, 218, 225), (218, 198, 225), (219, 224, 198), (219, 216, 224), (216, 197, 224), (217, 223, 197), (217, 214, 223), (214, 196, 223), (215, 222, 196), (215, 212, 222), (212, 200, 222), (220, 221, 199), (220, 211, 221), (211, 194, 221), (218, 219, 198), (218, 210, 219), (210, 193, 219), (216, 217, 197), (216, 208, 217), (208, 192, 217), (214, 215, 196), (214, 204, 215), (204, 191, 215), (212, 213, 200), (212, 205, 213), (205, 195, 213), (206, 211, 195), (206, 209, 211), (209, 194, 211), (209, 210, 194), (209, 207, 210), (207, 193, 210), (207, 208, 193), (207, 202, 208), (202, 192, 208), (205, 206, 195), (205, 203, 206), (203, 190, 206), (202, 204, 192), (202, 203, 204), (203, 191, 204), (232, 245, 244), (233, 245, 247), (232, 244, 249), (232, 249, 251), (232, 251, 248), (233, 247, 254), (234, 246, 256), (235, 250, 258), (236, 252, 260), (237, 253, 262), (233, 254, 257), (234, 256, 259), (235, 258, 261), (236, 260, 263), (237, 262, 255), (238, 264, 269), (239, 265, 271), (240, 266, 272), (241, 267, 273), (242, 268, 270), (270, 273, 243), (270, 268, 273), (268, 241, 273), (273, 272, 243), (273, 267, 272), (267, 240, 272), (272, 271, 243), (272, 266, 271), (266, 239, 271), (271, 269, 243), (271, 265, 269), (265, 238, 269), (269, 270, 243), (269, 264, 270), (264, 242, 270), (255, 268, 242), (255, 262, 268), (262, 241, 268), (263, 267, 241), (263, 260, 267), (260, 240, 267), (261, 266, 240), (261, 258, 266), (258, 239, 266), (259, 265, 239), (259, 256, 265), (256, 238, 265), (257, 264, 238), (257, 254, 264), (254, 242, 264), (262, 263, 241), (262, 253, 263), (253, 236, 263), (260, 261, 240), (260, 252, 261), (252, 235, 261), (258, 259, 239), (258, 250, 259), (250, 234, 259), (256, 257, 238), (256, 246, 257), (246, 233, 257), (254, 255, 242), (254, 247, 255), (247, 237, 255), (248, 253, 237), (248, 251, 253), (251, 236, 253), (251, 252, 236), (251, 249, 252), (249, 235, 252), (249, 250, 235), (249, 244, 250), (244, 234, 250), (247, 248, 237), (247, 245, 248), (245, 232, 248), (244, 246, 234), (244, 245, 246), (245, 233, 246), (274, 287, 286), (275, 287, 289), (274, 286, 291), (274, 291, 293), (274, 293, 290), (275, 289, 296), (276, 288, 298), (277, 292, 300), (278, 294, 302), (279, 295, 304), (275, 296, 299), (276, 298, 301), (277, 300, 303), (278, 302, 305), (279, 304, 297), (280, 306, 311), (281, 307, 313), (282, 308, 314), (283, 309, 315), (284, 310, 312), (312, 315, 285), (312, 310, 315), (310, 283, 315), (315, 314, 285), (315, 309, 314), (309, 282, 314), (314, 313, 285), (314, 308, 313), (308, 281, 313), (313, 311, 285), (313, 307, 311), (307, 280, 311), (311, 312, 285), (311, 306, 312), (306, 284, 312), (297, 310, 284), (297, 304, 310), (304, 283, 310), (305, 309, 283), (305, 302, 309), (302, 282, 309), (303, 308, 282), (303, 300, 308), (300, 281, 308), (301, 307, 281), (301, 298, 307), (298, 280, 307), (299, 306, 280), (299, 296, 306), (296, 284, 306), (304, 305, 283), (304, 295, 305), (295, 278, 305), (302, 303, 282), (302, 294, 303), (294, 277, 303), (300, 301, 281), (300, 292, 301), (292, 276, 301), (298, 299, 280), (298, 288, 299), (288, 275, 299), (296, 297, 284), (296, 289, 297), (289, 279, 297), (290, 295, 279), (290, 293, 295), (293, 278, 295), (293, 294, 278), (293, 291, 294), (291, 277, 294), (291, 292, 277), (291, 286, 292), (286, 276, 292), (289, 290, 279), (289, 287, 290), (287, 274, 290), (286, 288, 276), (286, 287, 288), (287, 275, 288), (316, 329, 328), (317, 329, 331), (316, 328, 333), (316, 333, 335), (316, 335, 332), (317, 331, 338), (318, 330, 340), (319, 334, 342), (320, 336, 344), (321, 337, 346), (317, 338, 341), (318, 340, 343), (319, 342, 345), (320, 344, 347), (321, 346, 339), (322, 348, 353), (323, 349, 355), (324, 350, 356), (325, 351, 357), (326, 352, 354), (354, 357, 327), (354, 352, 357), (352, 325, 357), (357, 356, 327), (357, 351, 356), (351, 324, 356), (356, 355, 327), (356, 350, 355), (350, 323, 355), (355, 353, 327), (355, 349, 353), (349, 322, 353), (353, 354, 327), (353, 348, 354), (348, 326, 354), (339, 352, 326), (339, 346, 352), (346, 325, 352), (347, 351, 325), (347, 344, 351), (344, 324, 351), (345, 350, 324), (345, 342, 350), (342, 323, 350), (343, 349, 323), (343, 340, 349), (340, 322, 349), (341, 348, 322), (341, 338, 348), (338, 326, 348), (346, 347, 325), (346, 337, 347), (337, 320, 347), (344, 345, 324), (344, 336, 345), (336, 319, 345), (342, 343, 323), (342, 334, 343), (334, 318, 343), (340, 341, 322), (340, 330, 341), (330, 317, 341), (338, 339, 326), (338, 331, 339), (331, 321, 339), (332, 337, 321), (332, 335, 337), (335, 320, 337), (335, 336, 320), (335, 333, 336), (333, 319, 336), (333, 334, 319), (333, 328, 334), (328, 318, 334), (331, 332, 321), (331, 329, 332), (329, 316, 332), (328, 330, 318), (328, 329, 330), (329, 317, 330), (358, 371, 370), (359, 371, 373), (358, 370, 375), (358, 375, 377), (358, 377, 374), (359, 373, 380), (360, 372, 382), (361, 376, 384), (362, 378, 386), (363, 379, 388), (359, 380, 383), (360, 382, 385), (361, 384, 387), (362, 386, 389), (363, 388, 381), (364, 390, 395), (365, 391, 397), (366, 392, 398), (367, 393, 399), (368, 394, 396), (396, 399, 369), (396, 394, 399), (394, 367, 399), (399, 398, 369), (399, 393, 398), (393, 366, 398), (398, 397, 369), (398, 392, 397), (392, 365, 397), (397, 395, 369), (397, 391, 395), (391, 364, 395), (395, 396, 369), (395, 390, 396), (390, 368, 396), (381, 394, 368), (381, 388, 394), (388, 367, 394), (389, 393, 367), (389, 386, 393), (386, 366, 393), (387, 392, 366), (387, 384, 392), (384, 365, 392), (385, 391, 365), (385, 382, 391), (382, 364, 391), (383, 390, 364), (383, 380, 390), (380, 368, 390), (388, 389, 367), (388, 379, 389), (379, 362, 389), (386, 387, 366), (386, 378, 387), (378, 361, 387), (384, 385, 365), (384, 376, 385), (376, 360, 385), (382, 383, 364), (382, 372, 383), (372, 359, 383), (380, 381, 368), (380, 373, 381), (373, 363, 381), (374, 379, 363), (374, 377, 379), (377, 362, 379), (377, 378, 362), (377, 375, 378), (375, 361, 378), (375, 376, 361), (375, 370, 376), (370, 360, 376), (373, 374, 363), (373, 371, 374), (371, 358, 374), (370, 372, 360), (370, 371, 372), (371, 359, 372), (400, 413, 412), (401, 413, 415), (400, 412, 417), (400, 417, 419), (400, 419, 416), (401, 415, 422), (402, 414, 424), (403, 418, 426), (404, 420, 428), (405, 421, 430), (401, 422, 425), (402, 424, 427), (403, 426, 429), (404, 428, 431), (405, 430, 423), (406, 432, 437), (407, 433, 439), (408, 434, 440), (409, 435, 441), (410, 436, 438), (438, 441, 411), (438, 436, 441), (436, 409, 441), (441, 440, 411), (441, 435, 440), (435, 408, 440), (440, 439, 411), (440, 434, 439), (434, 407, 439), (439, 437, 411), (439, 433, 437), (433, 406, 437), (437, 438, 411), (437, 432, 438), (432, 410, 438), (423, 436, 410), (423, 430, 436), (430, 409, 436), (431, 435, 409), (431, 428, 435), (428, 408, 435), (429, 434, 408), (429, 426, 434), (426, 407, 434), (427, 433, 407), (427, 424, 433), (424, 406, 433), (425, 432, 406), (425, 422, 432), (422, 410, 432), (430, 431, 409), (430, 421, 431), (421, 404, 431), (428, 429, 408), (428, 420, 429), (420, 403, 429), (426, 427, 407), (426, 418, 427), (418, 402, 427), (424, 425, 406), (424, 414, 425), (414, 401, 425), (422, 423, 410), (422, 415, 423), (415, 405, 423), (416, 421, 405), (416, 419, 421), (419, 404, 421), (419, 420, 404), (419, 417, 420), (417, 403, 420), (417, 418, 403), (417, 412, 418), (412, 402, 418), (415, 416, 405), (415, 413, 416), (413, 400, 416), (412, 414, 402), (412, 413, 414), (413, 401, 414), (442, 455, 454), (443, 455, 457), (442, 454, 459), (442, 459, 461), (442, 461, 458), (443, 457, 464), (444, 456, 466), (445, 460, 468), (446, 462, 470), (447, 463, 472), (443, 464, 467), (444, 466, 469), (445, 468, 471), (446, 470, 473), (447, 472, 465), (448, 474, 479), (449, 475, 481), (450, 476, 482), (451, 477, 483), (452, 478, 480), (480, 483, 453), (480, 478, 483), (478, 451, 483), (483, 482, 453), (483, 477, 482), (477, 450, 482), (482, 481, 453), (482, 476, 481), (476, 449, 481), (481, 479, 453), (481, 475, 479), (475, 448, 479), (479, 480, 453), (479, 474, 480), (474, 452, 480), (465, 478, 452), (465, 472, 478), (472, 451, 478), (473, 477, 451), (473, 470, 477), (470, 450, 477), (471, 476, 450), (471, 468, 476), (468, 449, 476), (469, 475, 449), (469, 466, 475), (466, 448, 475), (467, 474, 448), (467, 464, 474), (464, 452, 474), (472, 473, 451), (472, 463, 473), (463, 446, 473), (470, 471, 450), (470, 462, 471), (462, 445, 471), (468, 469, 449), (468, 460, 469), (460, 444, 469), (466, 467, 448), (466, 456, 467), (456, 443, 467), (464, 465, 452), (464, 457, 465), (457, 447, 465), (458, 463, 447), (458, 461, 463), (461, 446, 463), (461, 462, 446), (461, 459, 462), (459, 445, 462), (459, 460, 445), (459, 454, 460), (454, 444, 460), (457, 458, 447), (457, 455, 458), (455, 442, 458), (454, 456, 444), (454, 455, 456), (455, 443, 456), (484, 497, 496), (485, 497, 499), (484, 496, 501), (484, 501, 503), (484, 503, 500), (485, 499, 506), (486, 498, 508), (487, 502, 510), (488, 504, 512), (489, 505, 514), (485, 506, 509), (486, 508, 511), (487, 510, 513), (488, 512, 515), (489, 514, 507), (490, 516, 521), (491, 517, 523), (492, 518, 524), (493, 519, 525), (494, 520, 522), (522, 525, 495), (522, 520, 525), (520, 493, 525), (525, 524, 495), (525, 519, 524), (519, 492, 524), (524, 523, 495), (524, 518, 523), (518, 491, 523), (523, 521, 495), (523, 517, 521), (517, 490, 521), (521, 522, 495), (521, 516, 522), (516, 494, 522), (507, 520, 494), (507, 514, 520), (514, 493, 520), (515, 519, 493), (515, 512, 519), (512, 492, 519), (513, 518, 492), (513, 510, 518), (510, 491, 518), (511, 517, 491), (511, 508, 517), (508, 490, 517), (509, 516, 490), (509, 506, 516), (506, 494, 516), (514, 515, 493), (514, 505, 515), (505, 488, 515), (512, 513, 492), (512, 504, 513), (504, 487, 513), (510, 511, 491), (510, 502, 511), (502, 486, 511), (508, 509, 490), (508, 498, 509), (498, 485, 509), (506, 507, 494), (506, 499, 507), (499, 489, 507), (500, 505, 489), (500, 503, 505), (503, 488, 505), (503, 504, 488), (503, 501, 504), (501, 487, 504), (501, 502, 487), (501, 496, 502), (496, 486, 502), (499, 500, 489), (499, 497, 500), (497, 484, 500), (496, 498, 486), (496, 497, 498), (497, 485, 498), (527, 540, 539), (528, 540, 542), (527, 539, 544), (527, 544, 546), (527, 546, 543), (528, 542, 549), (529, 541, 551), (530, 545, 553), (531, 547, 555), (532, 548, 557), (528, 549, 552), (529, 551, 554), (530, 553, 556), (531, 555, 558), (532, 557, 550), (533, 559, 564), (534, 560, 566), (535, 561, 567), (536, 562, 568), (537, 563, 565), (565, 568, 538), (565, 563, 568), (563, 536, 568), (568, 567, 538), (568, 562, 567), (562, 535, 567), (567, 566, 538), (567, 561, 566), (561, 534, 566), (566, 564, 538), (566, 560, 564), (560, 533, 564), (564, 565, 538), (564, 559, 565), (559, 537, 565), (550, 563, 537), (550, 557, 563), (557, 536, 563), (558, 562, 536), (558, 555, 562), (555, 535, 562), (556, 561, 535), (556, 553, 561), (553, 534, 561), (554, 560, 534), (554, 551, 560), (551, 533, 560), (552, 559, 533), (552, 549, 559), (549, 537, 559), (557, 558, 536), (557, 548, 558), (548, 531, 558), (555, 556, 535), (555, 547, 556), (547, 530, 556), (553, 554, 534), (553, 545, 554), (545, 529, 554), (551, 552, 533), (551, 541, 552), (541, 528, 552), (549, 550, 537), (549, 542, 550), (542, 532, 550), (543, 548, 532), (543, 546, 548), (546, 531, 548), (546, 547, 531), (546, 544, 547), (544, 530, 547), (544, 545, 530), (544, 539, 545), (539, 529, 545), (542, 543, 532), (542, 540, 543), (540, 527, 543), (539, 541, 529), (539, 540, 541), (540, 528, 541), (569, 582, 581), (570, 582, 584), (569, 581, 586), (569, 586, 588), (569, 588, 585), (570, 584, 591), (571, 583, 593), (572, 587, 595), (573, 589, 597), (574, 590, 599), (570, 591, 594), (571, 593, 596), (572, 595, 598), (573, 597, 600), (574, 599, 592), (575, 601, 606), (576, 602, 608), (577, 603, 609), (578, 604, 610), (579, 605, 607), (607, 610, 580), (607, 605, 610), (605, 578, 610), (610, 609, 580), (610, 604, 609), (604, 577, 609), (609, 608, 580), (609, 603, 608), (603, 576, 608), (608, 606, 580), (608, 602, 606), (602, 575, 606), (606, 607, 580), (606, 601, 607), (601, 579, 607), (592, 605, 579), (592, 599, 605), (599, 578, 605), (600, 604, 578), (600, 597, 604), (597, 577, 604), (598, 603, 577), (598, 595, 603), (595, 576, 603), (596, 602, 576), (596, 593, 602), (593, 575, 602), (594, 601, 575), (594, 591, 601), (591, 579, 601), (599, 600, 578), (599, 590, 600), (590, 573, 600), (597, 598, 577), (597, 589, 598), (589, 572, 598), (595, 596, 576), (595, 587, 596), (587, 571, 596), (593, 594, 575), (593, 583, 594), (583, 570, 594), (591, 592, 579), (591, 584, 592), (584, 574, 592), (585, 590, 574), (585, 588, 590), (588, 573, 590), (588, 589, 573), (588, 586, 589), (586, 572, 589), (586, 587, 572), (586, 581, 587), (581, 571, 587), (584, 585, 574), (584, 582, 585), (582, 569, 585), (581, 583, 571), (581, 582, 583), (582, 570, 583), (611, 624, 623), (612, 624, 626), (611, 623, 628), (611, 628, 630), (611, 630, 627), (612, 626, 633), (613, 625, 635), (614, 629, 637), (615, 631, 639), (616, 632, 641), (612, 633, 636), (613, 635, 638), (614, 637, 640), (615, 639, 642), (616, 641, 634), (617, 643, 648), (618, 644, 650), (619, 645, 651), (620, 646, 652), (621, 647, 649), (649, 652, 622), (649, 647, 652), (647, 620, 652), (652, 651, 622), (652, 646, 651), (646, 619, 651), (651, 650, 622), (651, 645, 650), (645, 618, 650), (650, 648, 622), (650, 644, 648), (644, 617, 648), (648, 649, 622), (648, 643, 649), (643, 621, 649), (634, 647, 621), (634, 641, 647), (641, 620, 647), (642, 646, 620), (642, 639, 646), (639, 619, 646), (640, 645, 619), (640, 637, 645), (637, 618, 645), (638, 644, 618), (638, 635, 644), (635, 617, 644), (636, 643, 617), (636, 633, 643), (633, 621, 643), (641, 642, 620), (641, 632, 642), (632, 615, 642), (639, 640, 619), (639, 631, 640), (631, 614, 640), (637, 638, 618), (637, 629, 638), (629, 613, 638), (635, 636, 617), (635, 625, 636), (625, 612, 636), (633, 634, 621), (633, 626, 634), (626, 616, 634), (627, 632, 616), (627, 630, 632), (630, 615, 632), (630, 631, 615), (630, 628, 631), (628, 614, 631), (628, 629, 614), (628, 623, 629), (623, 613, 629), (626, 627, 616), (626, 624, 627), (624, 611, 627), (623, 625, 613), (623, 624, 625), (624, 612, 625), (653, 666, 665), (654, 666, 668), (653, 665, 670), (653, 670, 672), (653, 672, 669), (654, 668, 675), (655, 667, 677), (656, 671, 679), (657, 673, 681), (658, 674, 683), (654, 675, 678), (655, 677, 680), (656, 679, 682), (657, 681, 684), (658, 683, 676), (659, 685, 690), (660, 686, 692), (661, 687, 693), (662, 688, 694), (663, 689, 691), (691, 694, 664), (691, 689, 694), (689, 662, 694), (694, 693, 664), (694, 688, 693), (688, 661, 693), (693, 692, 664), (693, 687, 692), (687, 660, 692), (692, 690, 664), (692, 686, 690), (686, 659, 690), (690, 691, 664), (690, 685, 691), (685, 663, 691), (676, 689, 663), (676, 683, 689), (683, 662, 689), (684, 688, 662), (684, 681, 688), (681, 661, 688), (682, 687, 661), (682, 679, 687), (679, 660, 687), (680, 686, 660), (680, 677, 686), (677, 659, 686), (678, 685, 659), (678, 675, 685), (675, 663, 685), (683, 684, 662), (683, 674, 684), (674, 657, 684), (681, 682, 661), (681, 673, 682), (673, 656, 682), (679, 680, 660), (679, 671, 680), (671, 655, 680), (677, 678, 659), (677, 667, 678), (667, 654, 678), (675, 676, 663), (675, 668, 676), (668, 658, 676), (669, 674, 658), (669, 672, 674), (672, 657, 674), (672, 673, 657), (672, 670, 673), (670, 656, 673), (670, 671, 656), (670, 665, 671), (665, 655, 671), (668, 669, 658), (668, 666, 669), (666, 653, 669), (665, 667, 655), (665, 666, 667), (666, 654, 667), (695, 708, 707), (696, 708, 710), (695, 707, 712), (695, 712, 714), (695, 714, 711), (696, 710, 717), (697, 709, 719), (698, 713, 721), (699, 715, 723), (700, 716, 725), (696, 717, 720), (697, 719, 722), (698, 721, 724), (699, 723, 726), (700, 725, 718), (701, 727, 732), (702, 728, 734), (703, 729, 735), (704, 730, 736), (705, 731, 733), (733, 736, 706), (733, 731, 736), (731, 704, 736), (736, 735, 706), (736, 730, 735), (730, 703, 735), (735, 734, 706), (735, 729, 734), (729, 702, 734), (734, 732, 706), (734, 728, 732), (728, 701, 732), (732, 733, 706), (732, 727, 733), (727, 705, 733), (718, 731, 705), (718, 725, 731), (725, 704, 731), (726, 730, 704), (726, 723, 730), (723, 703, 730), (724, 729, 703), (724, 721, 729), (721, 702, 729), (722, 728, 702), (722, 719, 728), (719, 701, 728), (720, 727, 701), (720, 717, 727), (717, 705, 727), (725, 726, 704), (725, 716, 726), (716, 699, 726), (723, 724, 703), (723, 715, 724), (715, 698, 724), (721, 722, 702), (721, 713, 722), (713, 697, 722), (719, 720, 701), (719, 709, 720), (709, 696, 720), (717, 718, 705), (717, 710, 718), (710, 700, 718), (711, 716, 700), (711, 714, 716), (714, 699, 716), (714, 715, 699), (714, 712, 715), (712, 698, 715), (712, 713, 698), (712, 707, 713), (707, 697, 713), (710, 711, 700), (710, 708, 711), (708, 695, 711), (707, 709, 697), (707, 708, 709), (708, 696, 709), (737, 750, 749), (738, 750, 752), (737, 749, 754), (737, 754, 756), (737, 756, 753), (738, 752, 759), (739, 751, 761), (740, 755, 763), (741, 757, 765), (742, 758, 767), (738, 759, 762), (739, 761, 764), (740, 763, 766), (741, 765, 768), (742, 767, 760), (743, 769, 774), (744, 770, 776), (745, 771, 777), (746, 772, 778), (747, 773, 775), (775, 778, 748), (775, 773, 778), (773, 746, 778), (778, 777, 748), (778, 772, 777), (772, 745, 777), (777, 776, 748), (777, 771, 776), (771, 744, 776), (776, 774, 748), (776, 770, 774), (770, 743, 774), (774, 775, 748), (774, 769, 775), (769, 747, 775), (760, 773, 747), (760, 767, 773), (767, 746, 773), (768, 772, 746), (768, 765, 772), (765, 745, 772), (766, 771, 745), (766, 763, 771), (763, 744, 771), (764, 770, 744), (764, 761, 770), (761, 743, 770), (762, 769, 743), (762, 759, 769), (759, 747, 769), (767, 768, 746), (767, 758, 768), (758, 741, 768), (765, 766, 745), (765, 757, 766), (757, 740, 766), (763, 764, 744), (763, 755, 764), (755, 739, 764), (761, 762, 743), (761, 751, 762), (751, 738, 762), (759, 760, 747), (759, 752, 760), (752, 742, 760), (753, 758, 742), (753, 756, 758), (756, 741, 758), (756, 757, 741), (756, 754, 757), (754, 740, 757), (754, 755, 740), (754, 749, 755), (749, 739, 755), (752, 753, 742), (752, 750, 753), (750, 737, 753), (749, 751, 739), (749, 750, 751), (750, 738, 751), (779, 792, 791), (780, 792, 794), (779, 791, 796), (779, 796, 798), (779, 798, 795), (780, 794, 801), (781, 793, 803), (782, 797, 805), (783, 799, 807), (784, 800, 809), (780, 801, 804), (781, 803, 806), (782, 805, 808), (783, 807, 810), (784, 809, 802), (785, 811, 816), (786, 812, 818), (787, 813, 819), (788, 814, 820), (789, 815, 817), (817, 820, 790), (817, 815, 820), (815, 788, 820), (820, 819, 790), (820, 814, 819), (814, 787, 819), (819, 818, 790), (819, 813, 818), (813, 786, 818), (818, 816, 790), (818, 812, 816), (812, 785, 816), (816, 817, 790), (816, 811, 817), (811, 789, 817), (802, 815, 789), (802, 809, 815), (809, 788, 815), (810, 814, 788), (810, 807, 814), (807, 787, 814), (808, 813, 787), (808, 805, 813), (805, 786, 813), (806, 812, 786), (806, 803, 812), (803, 785, 812), (804, 811, 785), (804, 801, 811), (801, 789, 811), (809, 810, 788), (809, 800, 810), (800, 783, 810), (807, 808, 787), (807, 799, 808), (799, 782, 808), (805, 806, 786), (805, 797, 806), (797, 781, 806), (803, 804, 785), (803, 793, 804), (793, 780, 804), (801, 802, 789), (801, 794, 802), (794, 784, 802), (795, 800, 784), (795, 798, 800), (798, 783, 800), (798, 799, 783), (798, 796, 799), (796, 782, 799), (796, 797, 782), (796, 791, 797), (791, 781, 797), (794, 795, 784), (794, 792, 795), (792, 779, 795), (791, 793, 781), (791, 792, 793), (792, 780, 793), (3, 1, 828, 827), (1, 15, 826, 828), (11, 9, 825, 823), (5, 3, 827, 821), (15, 13, 824, 826), (9, 7, 822, 825), (13, 11, 823, 824), (7, 5, 821, 822), (23, 22, 833, 829), (21, 20, 834, 830), (19, 18, 835, 831), (17, 16, 836, 832), (16, 23, 829, 836), (22, 21, 830, 833), (20, 19, 831, 834), (18, 17, 832, 835), (837, 838, 840, 839), (839, 840, 842, 841), (841, 842, 844, 843), (843, 844, 846, 845), (845, 846, 848, 847), (847, 848, 850, 849), (986, 985, 855, 856), (849, 850, 852, 851), (851, 852, 838, 837), (837, 839, 841, 843, 845, 847, 849, 851), (906, 905, 867, 868), (988, 987, 858, 859), (989, 986, 856, 857), (990, 988, 859, 860), (985, 991, 854, 855), (987, 989, 857, 858), (992, 990, 860, 853), (991, 992, 853, 854), (941, 937, 872, 873), (908, 907, 865, 866), (922, 921, 918, 916), (912, 911, 861, 862), (911, 906, 868, 861), (905, 908, 866, 867), (907, 910, 864, 865), (920, 919, 914, 913), (870, 869, 876, 875, 874, 873, 872, 871), (942, 938, 870, 871), (943, 939, 875, 876), (944, 941, 873, 874), (937, 942, 871, 872), (938, 940, 869, 870), (940, 943, 876, 869), (939, 944, 874, 875), (959, 964, 883, 881), (960, 963, 882, 884), (974, 973, 967, 969), (957, 962, 880, 877), (964, 961, 878, 883), (963, 959, 881, 882), (972, 971, 970, 966), (982, 981, 977, 979), (902, 901, 896, 898), (863, 862, 890, 886), (933, 932, 926, 927), (900, 899, 893, 894), (864, 863, 886, 889), (862, 861, 892, 890), (932, 931, 929, 926), (867, 866, 888, 891), (894, 893, 898, 896), (895, 894, 896, 897), (904, 903, 895, 897), (899, 902, 898, 893), (901, 904, 897, 896), (903, 900, 894, 895), (866, 865, 900, 903), (885, 888, 904, 901), (864, 889, 902, 899), (888, 866, 903, 904), (865, 864, 899, 900), (889, 885, 901, 902), (999, 996, 912, 909), (998, 995, 910, 907), (997, 994, 908, 905), (1000, 993, 906, 911), (996, 1000, 911, 912), (995, 999, 909, 910), (994, 998, 907, 908), (993, 997, 905, 906), (917, 916, 914, 915), (916, 918, 913, 914), (923, 922, 916, 917), (919, 924, 915, 914), (921, 920, 913, 918), (924, 923, 917, 915), (864, 910, 923, 924), (912, 862, 920, 921), (863, 864, 924, 919), (910, 909, 922, 923), (862, 863, 919, 920), (909, 912, 921, 922), (927, 926, 929, 928), (925, 927, 928, 930), (935, 934, 925, 930), (936, 935, 930, 928), (934, 933, 927, 925), (931, 936, 928, 929), (891, 887, 936, 931), (861, 868, 933, 934), (887, 892, 935, 936), (892, 861, 934, 935), (867, 891, 931, 932), (868, 867, 932, 933), (951, 953, 948, 950), (884, 882, 943, 940), (879, 884, 940, 938), (877, 880, 942, 937), (952, 951, 950, 949), (882, 881, 939, 943), (880, 879, 938, 942), (878, 877, 937, 941), (946, 947, 950, 948), (947, 945, 949, 950), (954, 952, 949, 945), (955, 954, 945, 947), (953, 956, 946, 948), (956, 955, 947, 946), (881, 883, 955, 956), (939, 881, 956, 953), (883, 878, 954, 955), (878, 941, 952, 954), (941, 944, 951, 952), (944, 939, 953, 951), (885, 889, 957, 961), (886, 890, 958, 962), (887, 891, 959, 963), (888, 885, 961, 964), (889, 886, 962, 957), (890, 892, 960, 958), (892, 887, 963, 960), (891, 888, 964, 959), (968, 969, 967, 965), (970, 968, 965, 966), (975, 972, 966, 965), (973, 975, 965, 967), (976, 974, 969, 968), (971, 976, 968, 970), (962, 958, 976, 971), (958, 960, 974, 976), (884, 879, 975, 973), (879, 880, 972, 975), (880, 962, 971, 972), (960, 884, 973, 974), (980, 979, 977, 978), (983, 982, 979, 980), (984, 983, 980, 978), (981, 984, 978, 977), (877, 878, 984, 981), (878, 961, 983, 984), (961, 957, 982, 983), (957, 877, 981, 982), (840, 838, 992, 991), (838, 852, 990, 992), (848, 846, 989, 987), (842, 840, 991, 985), (852, 850, 988, 990), (846, 844, 986, 989), (850, 848, 987, 988), (844, 842, 985, 986), (860, 859, 997, 993), (858, 857, 998, 994), (856, 855, 999, 995), (854, 853, 1000, 996), (853, 860, 993, 1000), (859, 858, 994, 997), (857, 856, 995, 998), (855, 854, 996, 999)])
me_cylinder.polygons.foreach_set('material_index', [0, 0, 0, 0, 0, 0, 0, 0, 0, 0, 0, 0, 0, 0, 0, 0, 0, 0, 0, 0, 0, 0, 0, 0, 0, 0, 0, 0, 0, 0, 0, 0, 0, 0, 0, 0, 0, 0, 0, 0, 0, 0, 0, 0, 0, 0, 0, 0, 0, 0, 0, 0, 0, 0, 0, 0, 0, 0, 0, 0, 0, 0, 0, 0, 0, 0, 0, 0, 0, 0, 0, 0, 0, 0, 0, 0, 0, 0, 0, 0, 0, 0, 0, 0, 0, 0, 0, 0, 0, 0, 0, 0, 0, 0, 0, 0, 0, 0, 0, 0, 0, 0, 0, 0, 0, 0, 0, 0, 0, 0, 0, 0, 0, 0, 0, 0, 0, 0, 0, 0, 0, 0, 0, 0, 0, 0, 0, 0, 0, 0, 0, 0, 0, 0, 0, 0, 0, 0, 0, 0, 0, 0, 1, 1, 1, 1, 1, 1, 1, 1, 1, 1, 1, 1, 1, 1, 1, 1, 1, 1, 1, 1, 1, 1, 1, 1, 1, 1, 1, 1, 1, 1, 1, 1, 1, 1, 1, 1, 1, 1, 1, 1, 1, 1, 1, 1, 1, 1, 1, 1, 1, 1, 1, 1, 1, 1, 1, 1, 1, 1, 1, 1, 1, 1, 1, 1, 1, 1, 1, 1, 1, 1, 1, 1, 1, 1, 1, 1, 1, 1, 1, 1, 1, 1, 1, 1, 1, 1, 1, 1, 1, 1, 1, 1, 1, 1, 1, 1, 1, 1, 1, 1, 1, 1, 1, 1, 1, 1, 1, 1, 1, 1, 1, 1, 1, 1, 1, 1, 1, 1, 1, 1, 1, 1, 1, 1, 1, 1, 1, 1, 1, 1, 1, 1, 1, 1, 1, 1, 1, 1, 1, 1, 1, 1, 1, 1, 1, 1, 1, 1, 1, 1, 1, 1, 1, 1, 1, 1, 1, 1, 1, 1, 1, 1, 1, 1, 1, 1, 1, 1, 1, 1, 1, 1, 1, 1, 1, 1, 1, 1, 1, 1, 1, 1, 1, 1, 1, 1, 1, 1, 1, 1, 1, 1, 1, 1, 1, 1, 1, 1, 1, 1, 1, 1, 1, 1, 1, 1, 1, 1, 1, 1, 1, 1, 1, 1, 1, 1, 1, 1, 1, 1, 1, 1, 1, 1, 1, 1, 1, 1, 1, 1, 1, 1, 1, 1, 1, 1, 1, 1, 1, 1, 1, 1, 1, 1, 1, 1, 1, 1, 1, 1, 1, 1, 1, 1, 1, 1, 1, 1, 1, 1, 1, 1, 1, 1, 1, 1, 1, 1, 1, 1, 1, 1, 1, 1, 1, 1, 1, 1, 1, 1, 1, 1, 1, 1, 1, 1, 1, 1, 1, 1, 1, 1, 1, 1, 1, 1, 1, 1, 1, 1, 1, 1, 1, 1, 1, 1, 1, 1, 1, 1, 1, 1, 1, 1, 1, 1, 1, 1, 1, 1, 1, 1, 1, 1, 1, 1, 1, 1, 1, 1, 1, 1, 1, 1, 1, 1, 1, 1, 1, 1, 1, 1, 1, 1, 1, 1, 1, 1, 1, 1, 1, 1, 1, 1, 1, 1, 1, 1, 1, 1, 1, 1, 1, 1, 1, 1, 1, 1, 1, 1, 1, 1, 1, 1, 1, 1, 1, 1, 1, 1, 1, 1, 1, 1, 1, 1, 1, 1, 1, 1, 1, 1, 1, 1, 1, 1, 1, 1, 1, 1, 1, 1, 1, 1, 1, 1, 1, 1, 1, 1, 1, 1, 1, 1, 1, 1, 1, 1, 1, 1, 1, 1, 1, 1, 1, 1, 1, 1, 1, 1, 1, 1, 1, 1, 1, 1, 1, 1, 1, 1, 1, 1, 1, 1, 1, 1, 1, 1, 1, 1, 1, 1, 1, 1, 1, 1, 1, 1, 1, 1, 1, 1, 1, 1, 1, 1, 1, 1, 1, 1, 1, 1, 1, 1, 1, 1, 1, 1, 1, 1, 1, 1, 1, 1, 1, 1, 1, 1, 1, 1, 1, 1, 1, 1, 1, 1, 1, 1, 1, 1, 1, 1, 1, 1, 1, 1, 1, 1, 1, 1, 1, 1, 1, 1, 1, 1, 1, 1, 1, 1, 1, 1, 1, 1, 1, 1, 1, 1, 1, 1, 1, 1, 1, 1, 1, 1, 1, 1, 1, 1, 1, 1, 1, 1, 1, 1, 1, 1, 1, 1, 1, 1, 1, 1, 1, 1, 1, 1, 1, 1, 1, 1, 1, 1, 1, 1, 1, 1, 1, 1, 1, 1, 1, 1, 1, 1, 1, 1, 1, 1, 1, 1, 1, 1, 1, 1, 1, 1, 1, 1, 1, 1, 1, 1, 1, 1, 1, 1, 1, 1, 1, 1, 1, 1, 1, 1, 1, 1, 1, 1, 1, 1, 1, 1, 1, 1, 1, 1, 1, 1, 1, 1, 1, 1, 1, 1, 1, 1, 1, 1, 1, 1, 1, 1, 1, 1, 1, 1, 1, 1, 1, 1, 1, 1, 1, 1, 1, 1, 1, 1, 1, 1, 1, 1, 1, 1, 1, 1, 1, 1, 1, 1, 1, 1, 1, 1, 1, 1, 1, 1, 1, 1, 1, 1, 1, 1, 1, 1, 1, 1, 1, 1, 1, 1, 1, 1, 1, 1, 1, 1, 1, 1, 1, 1, 1, 1, 1, 1, 1, 1, 1, 1, 1, 1, 1, 1, 1, 1, 1, 1, 1, 1, 1, 1, 1, 1, 1, 1, 1, 1, 1, 1, 1, 1, 1, 1, 1, 1, 1, 1, 1, 1, 1, 1, 1, 1, 1, 1, 1, 1, 1, 1, 1, 1, 1, 1, 1, 1, 1, 1, 1, 1, 1, 1, 1, 1, 1, 1, 1, 1, 1, 1, 1, 1, 1, 1, 1, 1, 1, 1, 1, 1, 1, 1, 1, 1, 1, 1, 1, 1, 1, 1, 1, 1, 1, 1, 1, 1, 1, 1, 1, 1, 1, 1, 1, 1, 1, 1, 1, 1, 1, 1, 1, 1, 1, 1, 1, 1, 1, 1, 1, 1, 1, 1, 1, 1, 1, 1, 1, 1, 1, 1, 1, 1, 1, 1, 1, 1, 1, 1, 1, 1, 1, 1, 1, 1, 1, 1, 1, 1, 1, 1, 1, 1, 1, 1, 1, 1, 1, 1, 1, 1, 1, 1, 1, 1, 1, 1, 1, 1, 1, 1, 1, 1, 1, 1, 1, 1, 1, 1, 1, 1, 1, 1, 1, 1, 1, 1, 1, 1, 1, 1, 1, 1, 1, 1, 1, 1, 1, 1, 1, 1, 1, 1, 1, 1, 1, 1, 1, 1, 1, 1, 1, 1, 1, 1, 1, 1, 1, 1, 1, 1, 1, 1, 1, 1, 1, 1, 1, 1, 1, 1, 1, 1, 1, 1, 1, 1, 1, 1, 1, 1, 1, 1, 1, 1, 1, 1, 1, 1, 1, 1, 1, 1, 1, 1, 1, 1, 1, 1, 1, 1, 1, 1, 1, 1, 1, 1, 1, 1, 1, 1, 1, 1, 1, 1, 1, 1, 1, 1, 1, 1, 1, 1, 1, 1, 1, 1, 1, 1, 1, 1, 1, 1, 1, 1, 1, 1, 1, 1, 1, 1, 1, 1, 1, 1, 1, 1, 1, 1, 1, 1, 1, 1, 1, 1, 1, 1, 1, 1, 1, 1, 1, 1, 1, 1, 1, 1, 1, 1, 1, 1, 1, 1, 1, 1, 1, 1, 1, 1, 1, 1, 1, 1, 1, 1, 1, 1, 1, 1, 1, 1, 1, 1, 1, 1, 1, 1, 1, 1, 1, 1, 1, 1, 1, 1, 1, 1, 1, 1, 1, 1, 1, 1, 1, 1, 1, 1, 1, 1, 1, 1, 1, 1, 1, 1, 1, 1, 1, 1, 1, 1, 1, 1, 1, 1, 1, 1, 1, 1, 1, 1, 1, 1, 1, 1, 1, 1, 1, 1, 1, 1, 1, 1, 1, 1, 1, 1, 1, 1, 1, 1, 1, 1, 1, 1, 1, 1, 1, 1, 1, 1, 1, 1, 1, 1, 1, 1, 1, 1, 1, 1, 1, 1, 1, 1, 1, 1, 1, 1, 1, 1, 1, 1, 1, 1, 1, 1, 1, 1, 1, 1, 1, 1, 1, 1, 1, 1, 1, 1, 1, 1, 1, 1, 1, 1, 1, 1, 1, 1, 1, 1, 1, 1, 1, 1, 1, 1, 1, 1, 1, 1, 1, 1, 1, 1, 1, 1, 1, 1, 1, 1, 1, 1, 1, 1, 1, 1, 1, 1, 1, 1, 1, 1, 1, 1, 1, 1, 1, 1, 1, 1, 1, 1, 1, 1, 1, 1, 1, 1, 1, 1, 1, 1, 1, 1, 1, 1, 1, 1, 1, 1, 1, 1, 1, 1, 1, 1, 1, 1, 1, 1, 1, 1, 1, 1, 1, 1, 1, 1, 1, 1, 1, 1, 1, 1, 1, 1, 1, 1, 1, 1, 1, 1, 1, 1, 1, 1, 1, 1, 1, 1, 1, 1, 1, 1, 1, 1, 1, 1, 0, 0, 0, 0, 0, 0, 0, 0, 0, 0, 0, 0, 0, 0, 0, 0, 0, 0, 0, 0, 0, 0, 0, 0, 0, 0, 0, 0, 0, 0, 0, 0, 0, 0, 0, 0, 0, 0, 0, 0, 0, 0, 0, 0, 0, 0, 0, 0, 0, 0, 0, 0, 0, 0, 0, 0, 0, 0, 0, 0, 0, 0, 0, 0, 0, 0, 0, 0, 0, 0, 0, 0, 0, 0, 0, 0, 0, 0, 0, 0, 0, 0, 0, 0, 0, 0, 0, 0, 0, 0, 0, 0, 0, 0, 0, 0, 0, 0, 0, 0, 0, 0, 0, 0, 0, 0, 0, 0, 0, 0, 0, 0, 0, 0, 0, 0, 0, 0, 0, 0, 0, 0, 0, 0, 0, 0, 0, 0, 0, 0, 0, 0, 0, 0, 0, 0, 0, 0, 0, 0, 0, 0, 0, 0, 0, 0, 0, 0, 0, 0, 0, 0, 0, 0, 0, 0, 0, 0, 0, 0, 0, 0, 0, 0, 0, 0, 0, 0, 0, 0, 0, 0, 0, 0])
me_cylinder.materials.append(mat_material)
me_cylinder.materials.append(mat_material_001)
me_cylinder.use_remesh_preserve_volume = False
me_cylinder.use_remesh_preserve_attributes = False
me_cylinder.use_mirror_vertex_groups = False
me_cylinder.update()

# ---- objects
ob_cylinder = bpy.data.objects.new('Cylinder', me_cylinder)
ob_lamp = bpy.data.objects.new('Lamp', light_lamp)
ob_camera = bpy.data.objects.new('Camera', cam_camera)

# ---- transforms, parenting, visibility, modifiers, constraints
ob_cylinder.location = (0.8527, 1.878, 0.5859)
ob_cylinder.lineart.crease_threshold = 0.0
ob_lamp.location = (4.076, 2.367, 5.454)
ob_lamp.rotation_euler = (0.6503, 0.05522, 1.866)
ob_lamp.lock_rotations_4d = False
ob_lamp.empty_display_type = 'ARROWS'
ob_lamp.color = (0.0, 0.0, 0.0, 0.0)
ob_lamp.lineart.crease_threshold = 0.0
ob_camera.location = (7.481, -5.146, 4.894)
ob_camera.rotation_euler = (1.109, 0.0, 0.8149)
ob_camera.lock_rotations_4d = False
ob_camera.empty_display_type = 'ARROWS'
ob_camera.color = (0.0, 0.0, 0.0, 0.0)
ob_camera.display_type = 'WIRE'
ob_camera.lineart.crease_threshold = 0.0

# ---- collection membership
col_collection_1.objects.link(ob_cylinder)
col_collection_1.objects.link(ob_lamp)
col_collection_1.objects.link(ob_camera)

# ---- scene / render settings (as saved in the file)
scene.camera = ob_camera
scene.frame_start = 1; scene.frame_end = 250; scene.frame_set(1)
scene.render.engine = 'BLENDER_EEVEE_NEXT'
scene.render.resolution_percentage = 50
scene.render.dither_intensity = 0.0
scene.cycles.use_denoising = False
scene.cycles.samples = 128
scene.cycles.sampling_pattern = 'TABULATED_SOBOL'
scene.cycles.use_adaptive_sampling = False
scene.cycles.use_light_tree = False
scene.cycles.blur_glossy = 0.0
scene.cycles.sample_clamp_indirect = 0.0
scene.view_settings.view_transform = 'Standard'
bpy.context.view_layer.update()
